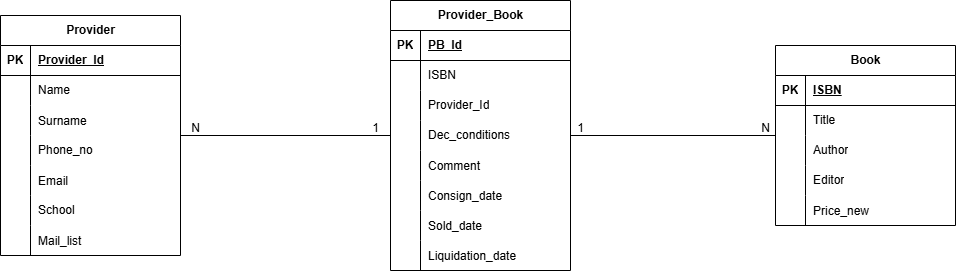

The diagram above was exported from draw.io. Its source (the exported page's mxGraphModel, read from the mxfile embedded in the PNG):
<mxGraphModel dx="1434" dy="738" grid="1" gridSize="10" guides="1" tooltips="1" connect="1" arrows="1" fold="1" page="1" pageScale="1" pageWidth="850" pageHeight="1100" math="0" shadow="0" extFonts="Permanent Marker^https://fonts.googleapis.com/css?family=Permanent+Marker">
  <root>
    <mxCell id="0" />
    <mxCell id="1" parent="0" />
    <mxCell id="Bqcu_Xnlu6_tPk9mKCU1-1" value="Provider" style="shape=table;startSize=30;container=1;collapsible=1;childLayout=tableLayout;fixedRows=1;rowLines=0;fontStyle=1;align=center;resizeLast=1;html=1;" parent="1" vertex="1">
      <mxGeometry x="85" y="170" width="180" height="240" as="geometry" />
    </mxCell>
    <mxCell id="Bqcu_Xnlu6_tPk9mKCU1-2" value="" style="shape=tableRow;horizontal=0;startSize=0;swimlaneHead=0;swimlaneBody=0;fillColor=none;collapsible=0;dropTarget=0;points=[[0,0.5],[1,0.5]];portConstraint=eastwest;top=0;left=0;right=0;bottom=1;" parent="Bqcu_Xnlu6_tPk9mKCU1-1" vertex="1">
      <mxGeometry y="30" width="180" height="30" as="geometry" />
    </mxCell>
    <mxCell id="Bqcu_Xnlu6_tPk9mKCU1-3" value="PK" style="shape=partialRectangle;connectable=0;fillColor=none;top=0;left=0;bottom=0;right=0;fontStyle=1;overflow=hidden;whiteSpace=wrap;html=1;" parent="Bqcu_Xnlu6_tPk9mKCU1-2" vertex="1">
      <mxGeometry width="30" height="30" as="geometry">
        <mxRectangle width="30" height="30" as="alternateBounds" />
      </mxGeometry>
    </mxCell>
    <mxCell id="Bqcu_Xnlu6_tPk9mKCU1-4" value="Provider_Id" style="shape=partialRectangle;connectable=0;fillColor=none;top=0;left=0;bottom=0;right=0;align=left;spacingLeft=6;fontStyle=5;overflow=hidden;whiteSpace=wrap;html=1;" parent="Bqcu_Xnlu6_tPk9mKCU1-2" vertex="1">
      <mxGeometry x="30" width="150" height="30" as="geometry">
        <mxRectangle width="150" height="30" as="alternateBounds" />
      </mxGeometry>
    </mxCell>
    <mxCell id="Bqcu_Xnlu6_tPk9mKCU1-5" value="" style="shape=tableRow;horizontal=0;startSize=0;swimlaneHead=0;swimlaneBody=0;fillColor=none;collapsible=0;dropTarget=0;points=[[0,0.5],[1,0.5]];portConstraint=eastwest;top=0;left=0;right=0;bottom=0;" parent="Bqcu_Xnlu6_tPk9mKCU1-1" vertex="1">
      <mxGeometry y="60" width="180" height="30" as="geometry" />
    </mxCell>
    <mxCell id="Bqcu_Xnlu6_tPk9mKCU1-6" value="" style="shape=partialRectangle;connectable=0;fillColor=none;top=0;left=0;bottom=0;right=0;editable=1;overflow=hidden;whiteSpace=wrap;html=1;" parent="Bqcu_Xnlu6_tPk9mKCU1-5" vertex="1">
      <mxGeometry width="30" height="30" as="geometry">
        <mxRectangle width="30" height="30" as="alternateBounds" />
      </mxGeometry>
    </mxCell>
    <mxCell id="Bqcu_Xnlu6_tPk9mKCU1-7" value="Name" style="shape=partialRectangle;connectable=0;fillColor=none;top=0;left=0;bottom=0;right=0;align=left;spacingLeft=6;overflow=hidden;whiteSpace=wrap;html=1;" parent="Bqcu_Xnlu6_tPk9mKCU1-5" vertex="1">
      <mxGeometry x="30" width="150" height="30" as="geometry">
        <mxRectangle width="150" height="30" as="alternateBounds" />
      </mxGeometry>
    </mxCell>
    <mxCell id="Bqcu_Xnlu6_tPk9mKCU1-15" value="" style="shape=tableRow;horizontal=0;startSize=0;swimlaneHead=0;swimlaneBody=0;fillColor=none;collapsible=0;dropTarget=0;points=[[0,0.5],[1,0.5]];portConstraint=eastwest;top=0;left=0;right=0;bottom=0;" parent="Bqcu_Xnlu6_tPk9mKCU1-1" vertex="1">
      <mxGeometry y="90" width="180" height="30" as="geometry" />
    </mxCell>
    <mxCell id="Bqcu_Xnlu6_tPk9mKCU1-16" value="" style="shape=partialRectangle;connectable=0;fillColor=none;top=0;left=0;bottom=0;right=0;editable=1;overflow=hidden;" parent="Bqcu_Xnlu6_tPk9mKCU1-15" vertex="1">
      <mxGeometry width="30" height="30" as="geometry">
        <mxRectangle width="30" height="30" as="alternateBounds" />
      </mxGeometry>
    </mxCell>
    <mxCell id="Bqcu_Xnlu6_tPk9mKCU1-17" value="Surname" style="shape=partialRectangle;connectable=0;fillColor=none;top=0;left=0;bottom=0;right=0;align=left;spacingLeft=6;overflow=hidden;" parent="Bqcu_Xnlu6_tPk9mKCU1-15" vertex="1">
      <mxGeometry x="30" width="150" height="30" as="geometry">
        <mxRectangle width="150" height="30" as="alternateBounds" />
      </mxGeometry>
    </mxCell>
    <mxCell id="Bqcu_Xnlu6_tPk9mKCU1-8" value="" style="shape=tableRow;horizontal=0;startSize=0;swimlaneHead=0;swimlaneBody=0;fillColor=none;collapsible=0;dropTarget=0;points=[[0,0.5],[1,0.5]];portConstraint=eastwest;top=0;left=0;right=0;bottom=0;" parent="Bqcu_Xnlu6_tPk9mKCU1-1" vertex="1">
      <mxGeometry y="120" width="180" height="30" as="geometry" />
    </mxCell>
    <mxCell id="Bqcu_Xnlu6_tPk9mKCU1-9" value="" style="shape=partialRectangle;connectable=0;fillColor=none;top=0;left=0;bottom=0;right=0;editable=1;overflow=hidden;whiteSpace=wrap;html=1;" parent="Bqcu_Xnlu6_tPk9mKCU1-8" vertex="1">
      <mxGeometry width="30" height="30" as="geometry">
        <mxRectangle width="30" height="30" as="alternateBounds" />
      </mxGeometry>
    </mxCell>
    <mxCell id="Bqcu_Xnlu6_tPk9mKCU1-10" value="Phone_no" style="shape=partialRectangle;connectable=0;fillColor=none;top=0;left=0;bottom=0;right=0;align=left;spacingLeft=6;overflow=hidden;whiteSpace=wrap;html=1;" parent="Bqcu_Xnlu6_tPk9mKCU1-8" vertex="1">
      <mxGeometry x="30" width="150" height="30" as="geometry">
        <mxRectangle width="150" height="30" as="alternateBounds" />
      </mxGeometry>
    </mxCell>
    <mxCell id="Bqcu_Xnlu6_tPk9mKCU1-18" value="" style="shape=tableRow;horizontal=0;startSize=0;swimlaneHead=0;swimlaneBody=0;fillColor=none;collapsible=0;dropTarget=0;points=[[0,0.5],[1,0.5]];portConstraint=eastwest;top=0;left=0;right=0;bottom=0;" parent="Bqcu_Xnlu6_tPk9mKCU1-1" vertex="1">
      <mxGeometry y="150" width="180" height="30" as="geometry" />
    </mxCell>
    <mxCell id="Bqcu_Xnlu6_tPk9mKCU1-19" value="" style="shape=partialRectangle;connectable=0;fillColor=none;top=0;left=0;bottom=0;right=0;editable=1;overflow=hidden;" parent="Bqcu_Xnlu6_tPk9mKCU1-18" vertex="1">
      <mxGeometry width="30" height="30" as="geometry">
        <mxRectangle width="30" height="30" as="alternateBounds" />
      </mxGeometry>
    </mxCell>
    <mxCell id="Bqcu_Xnlu6_tPk9mKCU1-20" value="Email" style="shape=partialRectangle;connectable=0;fillColor=none;top=0;left=0;bottom=0;right=0;align=left;spacingLeft=6;overflow=hidden;" parent="Bqcu_Xnlu6_tPk9mKCU1-18" vertex="1">
      <mxGeometry x="30" width="150" height="30" as="geometry">
        <mxRectangle width="150" height="30" as="alternateBounds" />
      </mxGeometry>
    </mxCell>
    <mxCell id="Bqcu_Xnlu6_tPk9mKCU1-11" value="" style="shape=tableRow;horizontal=0;startSize=0;swimlaneHead=0;swimlaneBody=0;fillColor=none;collapsible=0;dropTarget=0;points=[[0,0.5],[1,0.5]];portConstraint=eastwest;top=0;left=0;right=0;bottom=0;" parent="Bqcu_Xnlu6_tPk9mKCU1-1" vertex="1">
      <mxGeometry y="180" width="180" height="30" as="geometry" />
    </mxCell>
    <mxCell id="Bqcu_Xnlu6_tPk9mKCU1-12" value="" style="shape=partialRectangle;connectable=0;fillColor=none;top=0;left=0;bottom=0;right=0;editable=1;overflow=hidden;whiteSpace=wrap;html=1;" parent="Bqcu_Xnlu6_tPk9mKCU1-11" vertex="1">
      <mxGeometry width="30" height="30" as="geometry">
        <mxRectangle width="30" height="30" as="alternateBounds" />
      </mxGeometry>
    </mxCell>
    <mxCell id="Bqcu_Xnlu6_tPk9mKCU1-13" value="School" style="shape=partialRectangle;connectable=0;fillColor=none;top=0;left=0;bottom=0;right=0;align=left;spacingLeft=6;overflow=hidden;whiteSpace=wrap;html=1;" parent="Bqcu_Xnlu6_tPk9mKCU1-11" vertex="1">
      <mxGeometry x="30" width="150" height="30" as="geometry">
        <mxRectangle width="150" height="30" as="alternateBounds" />
      </mxGeometry>
    </mxCell>
    <mxCell id="HZRI5hXHI0G2c_BFidir-1" value="" style="shape=tableRow;horizontal=0;startSize=0;swimlaneHead=0;swimlaneBody=0;fillColor=none;collapsible=0;dropTarget=0;points=[[0,0.5],[1,0.5]];portConstraint=eastwest;top=0;left=0;right=0;bottom=0;" vertex="1" parent="Bqcu_Xnlu6_tPk9mKCU1-1">
      <mxGeometry y="210" width="180" height="30" as="geometry" />
    </mxCell>
    <mxCell id="HZRI5hXHI0G2c_BFidir-2" value="" style="shape=partialRectangle;connectable=0;fillColor=none;top=0;left=0;bottom=0;right=0;editable=1;overflow=hidden;" vertex="1" parent="HZRI5hXHI0G2c_BFidir-1">
      <mxGeometry width="30" height="30" as="geometry">
        <mxRectangle width="30" height="30" as="alternateBounds" />
      </mxGeometry>
    </mxCell>
    <mxCell id="HZRI5hXHI0G2c_BFidir-3" value="Mail_list" style="shape=partialRectangle;connectable=0;fillColor=none;top=0;left=0;bottom=0;right=0;align=left;spacingLeft=6;overflow=hidden;" vertex="1" parent="HZRI5hXHI0G2c_BFidir-1">
      <mxGeometry x="30" width="150" height="30" as="geometry">
        <mxRectangle width="150" height="30" as="alternateBounds" />
      </mxGeometry>
    </mxCell>
    <mxCell id="Bqcu_Xnlu6_tPk9mKCU1-21" value="Book" style="shape=table;startSize=30;container=1;collapsible=1;childLayout=tableLayout;fixedRows=1;rowLines=0;fontStyle=1;align=center;resizeLast=1;html=1;" parent="1" vertex="1">
      <mxGeometry x="860" y="200" width="180" height="180" as="geometry" />
    </mxCell>
    <mxCell id="Bqcu_Xnlu6_tPk9mKCU1-22" value="" style="shape=tableRow;horizontal=0;startSize=0;swimlaneHead=0;swimlaneBody=0;fillColor=none;collapsible=0;dropTarget=0;points=[[0,0.5],[1,0.5]];portConstraint=eastwest;top=0;left=0;right=0;bottom=1;" parent="Bqcu_Xnlu6_tPk9mKCU1-21" vertex="1">
      <mxGeometry y="30" width="180" height="30" as="geometry" />
    </mxCell>
    <mxCell id="Bqcu_Xnlu6_tPk9mKCU1-23" value="PK" style="shape=partialRectangle;connectable=0;fillColor=none;top=0;left=0;bottom=0;right=0;fontStyle=1;overflow=hidden;whiteSpace=wrap;html=1;" parent="Bqcu_Xnlu6_tPk9mKCU1-22" vertex="1">
      <mxGeometry width="30" height="30" as="geometry">
        <mxRectangle width="30" height="30" as="alternateBounds" />
      </mxGeometry>
    </mxCell>
    <mxCell id="Bqcu_Xnlu6_tPk9mKCU1-24" value="ISBN" style="shape=partialRectangle;connectable=0;fillColor=none;top=0;left=0;bottom=0;right=0;align=left;spacingLeft=6;fontStyle=5;overflow=hidden;whiteSpace=wrap;html=1;" parent="Bqcu_Xnlu6_tPk9mKCU1-22" vertex="1">
      <mxGeometry x="30" width="150" height="30" as="geometry">
        <mxRectangle width="150" height="30" as="alternateBounds" />
      </mxGeometry>
    </mxCell>
    <mxCell id="Bqcu_Xnlu6_tPk9mKCU1-25" value="" style="shape=tableRow;horizontal=0;startSize=0;swimlaneHead=0;swimlaneBody=0;fillColor=none;collapsible=0;dropTarget=0;points=[[0,0.5],[1,0.5]];portConstraint=eastwest;top=0;left=0;right=0;bottom=0;" parent="Bqcu_Xnlu6_tPk9mKCU1-21" vertex="1">
      <mxGeometry y="60" width="180" height="30" as="geometry" />
    </mxCell>
    <mxCell id="Bqcu_Xnlu6_tPk9mKCU1-26" value="" style="shape=partialRectangle;connectable=0;fillColor=none;top=0;left=0;bottom=0;right=0;editable=1;overflow=hidden;whiteSpace=wrap;html=1;" parent="Bqcu_Xnlu6_tPk9mKCU1-25" vertex="1">
      <mxGeometry width="30" height="30" as="geometry">
        <mxRectangle width="30" height="30" as="alternateBounds" />
      </mxGeometry>
    </mxCell>
    <mxCell id="Bqcu_Xnlu6_tPk9mKCU1-27" value="Title" style="shape=partialRectangle;connectable=0;fillColor=none;top=0;left=0;bottom=0;right=0;align=left;spacingLeft=6;overflow=hidden;whiteSpace=wrap;html=1;" parent="Bqcu_Xnlu6_tPk9mKCU1-25" vertex="1">
      <mxGeometry x="30" width="150" height="30" as="geometry">
        <mxRectangle width="150" height="30" as="alternateBounds" />
      </mxGeometry>
    </mxCell>
    <mxCell id="Bqcu_Xnlu6_tPk9mKCU1-28" value="" style="shape=tableRow;horizontal=0;startSize=0;swimlaneHead=0;swimlaneBody=0;fillColor=none;collapsible=0;dropTarget=0;points=[[0,0.5],[1,0.5]];portConstraint=eastwest;top=0;left=0;right=0;bottom=0;" parent="Bqcu_Xnlu6_tPk9mKCU1-21" vertex="1">
      <mxGeometry y="90" width="180" height="30" as="geometry" />
    </mxCell>
    <mxCell id="Bqcu_Xnlu6_tPk9mKCU1-29" value="" style="shape=partialRectangle;connectable=0;fillColor=none;top=0;left=0;bottom=0;right=0;editable=1;overflow=hidden;whiteSpace=wrap;html=1;" parent="Bqcu_Xnlu6_tPk9mKCU1-28" vertex="1">
      <mxGeometry width="30" height="30" as="geometry">
        <mxRectangle width="30" height="30" as="alternateBounds" />
      </mxGeometry>
    </mxCell>
    <mxCell id="Bqcu_Xnlu6_tPk9mKCU1-30" value="Author" style="shape=partialRectangle;connectable=0;fillColor=none;top=0;left=0;bottom=0;right=0;align=left;spacingLeft=6;overflow=hidden;whiteSpace=wrap;html=1;" parent="Bqcu_Xnlu6_tPk9mKCU1-28" vertex="1">
      <mxGeometry x="30" width="150" height="30" as="geometry">
        <mxRectangle width="150" height="30" as="alternateBounds" />
      </mxGeometry>
    </mxCell>
    <mxCell id="Bqcu_Xnlu6_tPk9mKCU1-31" value="" style="shape=tableRow;horizontal=0;startSize=0;swimlaneHead=0;swimlaneBody=0;fillColor=none;collapsible=0;dropTarget=0;points=[[0,0.5],[1,0.5]];portConstraint=eastwest;top=0;left=0;right=0;bottom=0;" parent="Bqcu_Xnlu6_tPk9mKCU1-21" vertex="1">
      <mxGeometry y="120" width="180" height="30" as="geometry" />
    </mxCell>
    <mxCell id="Bqcu_Xnlu6_tPk9mKCU1-32" value="" style="shape=partialRectangle;connectable=0;fillColor=none;top=0;left=0;bottom=0;right=0;editable=1;overflow=hidden;whiteSpace=wrap;html=1;" parent="Bqcu_Xnlu6_tPk9mKCU1-31" vertex="1">
      <mxGeometry width="30" height="30" as="geometry">
        <mxRectangle width="30" height="30" as="alternateBounds" />
      </mxGeometry>
    </mxCell>
    <mxCell id="Bqcu_Xnlu6_tPk9mKCU1-33" value="Editor" style="shape=partialRectangle;connectable=0;fillColor=none;top=0;left=0;bottom=0;right=0;align=left;spacingLeft=6;overflow=hidden;whiteSpace=wrap;html=1;" parent="Bqcu_Xnlu6_tPk9mKCU1-31" vertex="1">
      <mxGeometry x="30" width="150" height="30" as="geometry">
        <mxRectangle width="150" height="30" as="alternateBounds" />
      </mxGeometry>
    </mxCell>
    <mxCell id="Bqcu_Xnlu6_tPk9mKCU1-34" value="" style="shape=tableRow;horizontal=0;startSize=0;swimlaneHead=0;swimlaneBody=0;fillColor=none;collapsible=0;dropTarget=0;points=[[0,0.5],[1,0.5]];portConstraint=eastwest;top=0;left=0;right=0;bottom=0;" parent="Bqcu_Xnlu6_tPk9mKCU1-21" vertex="1">
      <mxGeometry y="150" width="180" height="30" as="geometry" />
    </mxCell>
    <mxCell id="Bqcu_Xnlu6_tPk9mKCU1-35" value="" style="shape=partialRectangle;connectable=0;fillColor=none;top=0;left=0;bottom=0;right=0;editable=1;overflow=hidden;" parent="Bqcu_Xnlu6_tPk9mKCU1-34" vertex="1">
      <mxGeometry width="30" height="30" as="geometry">
        <mxRectangle width="30" height="30" as="alternateBounds" />
      </mxGeometry>
    </mxCell>
    <mxCell id="Bqcu_Xnlu6_tPk9mKCU1-36" value="Price_new" style="shape=partialRectangle;connectable=0;fillColor=none;top=0;left=0;bottom=0;right=0;align=left;spacingLeft=6;overflow=hidden;" parent="Bqcu_Xnlu6_tPk9mKCU1-34" vertex="1">
      <mxGeometry x="30" width="150" height="30" as="geometry">
        <mxRectangle width="150" height="30" as="alternateBounds" />
      </mxGeometry>
    </mxCell>
    <mxCell id="Bqcu_Xnlu6_tPk9mKCU1-52" value="" style="endArrow=none;html=1;rounded=0;" parent="1" source="Bqcu_Xnlu6_tPk9mKCU1-1" target="Bqcu_Xnlu6_tPk9mKCU1-37" edge="1">
      <mxGeometry relative="1" as="geometry">
        <mxPoint x="360" y="430" as="sourcePoint" />
        <mxPoint x="520" y="430" as="targetPoint" />
      </mxGeometry>
    </mxCell>
    <mxCell id="Bqcu_Xnlu6_tPk9mKCU1-53" value="" style="endArrow=none;html=1;rounded=0;" parent="1" source="Bqcu_Xnlu6_tPk9mKCU1-37" target="Bqcu_Xnlu6_tPk9mKCU1-21" edge="1">
      <mxGeometry relative="1" as="geometry">
        <mxPoint x="470" y="460" as="sourcePoint" />
        <mxPoint x="630" y="460" as="targetPoint" />
      </mxGeometry>
    </mxCell>
    <mxCell id="Bqcu_Xnlu6_tPk9mKCU1-59" value="N" style="text;html=1;align=center;verticalAlign=middle;resizable=0;points=[];autosize=1;strokeColor=none;fillColor=none;" parent="1" vertex="1">
      <mxGeometry x="265" y="268" width="30" height="30" as="geometry" />
    </mxCell>
    <mxCell id="Bqcu_Xnlu6_tPk9mKCU1-60" value="1" style="text;html=1;align=center;verticalAlign=middle;resizable=0;points=[];autosize=1;strokeColor=none;fillColor=none;" parent="1" vertex="1">
      <mxGeometry x="445" y="268" width="30" height="30" as="geometry" />
    </mxCell>
    <mxCell id="Bqcu_Xnlu6_tPk9mKCU1-61" value="1" style="text;html=1;align=center;verticalAlign=middle;resizable=0;points=[];autosize=1;strokeColor=none;fillColor=none;" parent="1" vertex="1">
      <mxGeometry x="650" y="268" width="30" height="30" as="geometry" />
    </mxCell>
    <mxCell id="Bqcu_Xnlu6_tPk9mKCU1-62" value="N" style="text;html=1;align=center;verticalAlign=middle;resizable=0;points=[];autosize=1;strokeColor=none;fillColor=none;" parent="1" vertex="1">
      <mxGeometry x="835" y="268" width="30" height="30" as="geometry" />
    </mxCell>
    <mxCell id="Bqcu_Xnlu6_tPk9mKCU1-37" value="Provider_Book" style="shape=table;startSize=30;container=1;collapsible=1;childLayout=tableLayout;fixedRows=1;rowLines=0;fontStyle=1;align=center;resizeLast=1;html=1;" parent="1" vertex="1">
      <mxGeometry x="475" y="155" width="180" height="270" as="geometry">
        <mxRectangle x="540" y="245" width="70" height="30" as="alternateBounds" />
      </mxGeometry>
    </mxCell>
    <mxCell id="Bqcu_Xnlu6_tPk9mKCU1-38" value="" style="shape=tableRow;horizontal=0;startSize=0;swimlaneHead=0;swimlaneBody=0;fillColor=none;collapsible=0;dropTarget=0;points=[[0,0.5],[1,0.5]];portConstraint=eastwest;top=0;left=0;right=0;bottom=1;" parent="Bqcu_Xnlu6_tPk9mKCU1-37" vertex="1">
      <mxGeometry y="30" width="180" height="30" as="geometry" />
    </mxCell>
    <mxCell id="Bqcu_Xnlu6_tPk9mKCU1-39" value="PK" style="shape=partialRectangle;connectable=0;fillColor=none;top=0;left=0;bottom=0;right=0;fontStyle=1;overflow=hidden;whiteSpace=wrap;html=1;" parent="Bqcu_Xnlu6_tPk9mKCU1-38" vertex="1">
      <mxGeometry width="30" height="30" as="geometry">
        <mxRectangle width="30" height="30" as="alternateBounds" />
      </mxGeometry>
    </mxCell>
    <mxCell id="Bqcu_Xnlu6_tPk9mKCU1-40" value="PB_Id" style="shape=partialRectangle;connectable=0;fillColor=none;top=0;left=0;bottom=0;right=0;align=left;spacingLeft=6;fontStyle=5;overflow=hidden;whiteSpace=wrap;html=1;" parent="Bqcu_Xnlu6_tPk9mKCU1-38" vertex="1">
      <mxGeometry x="30" width="150" height="30" as="geometry">
        <mxRectangle width="150" height="30" as="alternateBounds" />
      </mxGeometry>
    </mxCell>
    <mxCell id="Bqcu_Xnlu6_tPk9mKCU1-41" value="" style="shape=tableRow;horizontal=0;startSize=0;swimlaneHead=0;swimlaneBody=0;fillColor=none;collapsible=0;dropTarget=0;points=[[0,0.5],[1,0.5]];portConstraint=eastwest;top=0;left=0;right=0;bottom=0;" parent="Bqcu_Xnlu6_tPk9mKCU1-37" vertex="1">
      <mxGeometry y="60" width="180" height="30" as="geometry" />
    </mxCell>
    <mxCell id="Bqcu_Xnlu6_tPk9mKCU1-42" value="" style="shape=partialRectangle;connectable=0;fillColor=none;top=0;left=0;bottom=0;right=0;editable=1;overflow=hidden;whiteSpace=wrap;html=1;" parent="Bqcu_Xnlu6_tPk9mKCU1-41" vertex="1">
      <mxGeometry width="30" height="30" as="geometry">
        <mxRectangle width="30" height="30" as="alternateBounds" />
      </mxGeometry>
    </mxCell>
    <mxCell id="Bqcu_Xnlu6_tPk9mKCU1-43" value="ISBN" style="shape=partialRectangle;connectable=0;fillColor=none;top=0;left=0;bottom=0;right=0;align=left;spacingLeft=6;overflow=hidden;whiteSpace=wrap;html=1;" parent="Bqcu_Xnlu6_tPk9mKCU1-41" vertex="1">
      <mxGeometry x="30" width="150" height="30" as="geometry">
        <mxRectangle width="150" height="30" as="alternateBounds" />
      </mxGeometry>
    </mxCell>
    <mxCell id="Bqcu_Xnlu6_tPk9mKCU1-44" value="" style="shape=tableRow;horizontal=0;startSize=0;swimlaneHead=0;swimlaneBody=0;fillColor=none;collapsible=0;dropTarget=0;points=[[0,0.5],[1,0.5]];portConstraint=eastwest;top=0;left=0;right=0;bottom=0;" parent="Bqcu_Xnlu6_tPk9mKCU1-37" vertex="1">
      <mxGeometry y="90" width="180" height="30" as="geometry" />
    </mxCell>
    <mxCell id="Bqcu_Xnlu6_tPk9mKCU1-45" value="" style="shape=partialRectangle;connectable=0;fillColor=none;top=0;left=0;bottom=0;right=0;editable=1;overflow=hidden;whiteSpace=wrap;html=1;" parent="Bqcu_Xnlu6_tPk9mKCU1-44" vertex="1">
      <mxGeometry width="30" height="30" as="geometry">
        <mxRectangle width="30" height="30" as="alternateBounds" />
      </mxGeometry>
    </mxCell>
    <mxCell id="Bqcu_Xnlu6_tPk9mKCU1-46" value="Provider_Id" style="shape=partialRectangle;connectable=0;fillColor=none;top=0;left=0;bottom=0;right=0;align=left;spacingLeft=6;overflow=hidden;whiteSpace=wrap;html=1;" parent="Bqcu_Xnlu6_tPk9mKCU1-44" vertex="1">
      <mxGeometry x="30" width="150" height="30" as="geometry">
        <mxRectangle width="150" height="30" as="alternateBounds" />
      </mxGeometry>
    </mxCell>
    <mxCell id="Bqcu_Xnlu6_tPk9mKCU1-47" value="" style="shape=tableRow;horizontal=0;startSize=0;swimlaneHead=0;swimlaneBody=0;fillColor=none;collapsible=0;dropTarget=0;points=[[0,0.5],[1,0.5]];portConstraint=eastwest;top=0;left=0;right=0;bottom=0;" parent="Bqcu_Xnlu6_tPk9mKCU1-37" vertex="1">
      <mxGeometry y="120" width="180" height="30" as="geometry" />
    </mxCell>
    <mxCell id="Bqcu_Xnlu6_tPk9mKCU1-48" value="" style="shape=partialRectangle;connectable=0;fillColor=none;top=0;left=0;bottom=0;right=0;editable=1;overflow=hidden;whiteSpace=wrap;html=1;" parent="Bqcu_Xnlu6_tPk9mKCU1-47" vertex="1">
      <mxGeometry width="30" height="30" as="geometry">
        <mxRectangle width="30" height="30" as="alternateBounds" />
      </mxGeometry>
    </mxCell>
    <mxCell id="Bqcu_Xnlu6_tPk9mKCU1-49" value="Dec_conditions" style="shape=partialRectangle;connectable=0;fillColor=none;top=0;left=0;bottom=0;right=0;align=left;spacingLeft=6;overflow=hidden;whiteSpace=wrap;html=1;" parent="Bqcu_Xnlu6_tPk9mKCU1-47" vertex="1">
      <mxGeometry x="30" width="150" height="30" as="geometry">
        <mxRectangle width="150" height="30" as="alternateBounds" />
      </mxGeometry>
    </mxCell>
    <mxCell id="Bqcu_Xnlu6_tPk9mKCU1-55" value="" style="shape=tableRow;horizontal=0;startSize=0;swimlaneHead=0;swimlaneBody=0;fillColor=none;collapsible=0;dropTarget=0;points=[[0,0.5],[1,0.5]];portConstraint=eastwest;top=0;left=0;right=0;bottom=0;" parent="Bqcu_Xnlu6_tPk9mKCU1-37" vertex="1">
      <mxGeometry y="150" width="180" height="30" as="geometry" />
    </mxCell>
    <mxCell id="Bqcu_Xnlu6_tPk9mKCU1-56" value="" style="shape=partialRectangle;connectable=0;fillColor=none;top=0;left=0;bottom=0;right=0;editable=1;overflow=hidden;" parent="Bqcu_Xnlu6_tPk9mKCU1-55" vertex="1">
      <mxGeometry width="30" height="30" as="geometry">
        <mxRectangle width="30" height="30" as="alternateBounds" />
      </mxGeometry>
    </mxCell>
    <mxCell id="Bqcu_Xnlu6_tPk9mKCU1-57" value="Comment" style="shape=partialRectangle;connectable=0;fillColor=none;top=0;left=0;bottom=0;right=0;align=left;spacingLeft=6;overflow=hidden;" parent="Bqcu_Xnlu6_tPk9mKCU1-55" vertex="1">
      <mxGeometry x="30" width="150" height="30" as="geometry">
        <mxRectangle width="150" height="30" as="alternateBounds" />
      </mxGeometry>
    </mxCell>
    <mxCell id="ia0n6Y-Zvxlk58HumDvG-1" value="" style="shape=tableRow;horizontal=0;startSize=0;swimlaneHead=0;swimlaneBody=0;fillColor=none;collapsible=0;dropTarget=0;points=[[0,0.5],[1,0.5]];portConstraint=eastwest;top=0;left=0;right=0;bottom=0;" parent="Bqcu_Xnlu6_tPk9mKCU1-37" vertex="1">
      <mxGeometry y="180" width="180" height="30" as="geometry" />
    </mxCell>
    <mxCell id="ia0n6Y-Zvxlk58HumDvG-2" value="" style="shape=partialRectangle;connectable=0;fillColor=none;top=0;left=0;bottom=0;right=0;editable=1;overflow=hidden;" parent="ia0n6Y-Zvxlk58HumDvG-1" vertex="1">
      <mxGeometry width="30" height="30" as="geometry">
        <mxRectangle width="30" height="30" as="alternateBounds" />
      </mxGeometry>
    </mxCell>
    <mxCell id="ia0n6Y-Zvxlk58HumDvG-3" value="Consign_date" style="shape=partialRectangle;connectable=0;fillColor=none;top=0;left=0;bottom=0;right=0;align=left;spacingLeft=6;overflow=hidden;" parent="ia0n6Y-Zvxlk58HumDvG-1" vertex="1">
      <mxGeometry x="30" width="150" height="30" as="geometry">
        <mxRectangle width="150" height="30" as="alternateBounds" />
      </mxGeometry>
    </mxCell>
    <mxCell id="m2QWvBMwbqeR6seGzao6-1" value="" style="shape=tableRow;horizontal=0;startSize=0;swimlaneHead=0;swimlaneBody=0;fillColor=none;collapsible=0;dropTarget=0;points=[[0,0.5],[1,0.5]];portConstraint=eastwest;top=0;left=0;right=0;bottom=0;" parent="Bqcu_Xnlu6_tPk9mKCU1-37" vertex="1">
      <mxGeometry y="210" width="180" height="30" as="geometry" />
    </mxCell>
    <mxCell id="m2QWvBMwbqeR6seGzao6-2" value="" style="shape=partialRectangle;connectable=0;fillColor=none;top=0;left=0;bottom=0;right=0;editable=1;overflow=hidden;" parent="m2QWvBMwbqeR6seGzao6-1" vertex="1">
      <mxGeometry width="30" height="30" as="geometry">
        <mxRectangle width="30" height="30" as="alternateBounds" />
      </mxGeometry>
    </mxCell>
    <mxCell id="m2QWvBMwbqeR6seGzao6-3" value="Sold_date" style="shape=partialRectangle;connectable=0;fillColor=none;top=0;left=0;bottom=0;right=0;align=left;spacingLeft=6;overflow=hidden;" parent="m2QWvBMwbqeR6seGzao6-1" vertex="1">
      <mxGeometry x="30" width="150" height="30" as="geometry">
        <mxRectangle width="150" height="30" as="alternateBounds" />
      </mxGeometry>
    </mxCell>
    <mxCell id="m2QWvBMwbqeR6seGzao6-4" value="" style="shape=tableRow;horizontal=0;startSize=0;swimlaneHead=0;swimlaneBody=0;fillColor=none;collapsible=0;dropTarget=0;points=[[0,0.5],[1,0.5]];portConstraint=eastwest;top=0;left=0;right=0;bottom=0;" parent="Bqcu_Xnlu6_tPk9mKCU1-37" vertex="1">
      <mxGeometry y="240" width="180" height="30" as="geometry" />
    </mxCell>
    <mxCell id="m2QWvBMwbqeR6seGzao6-5" value="" style="shape=partialRectangle;connectable=0;fillColor=none;top=0;left=0;bottom=0;right=0;editable=1;overflow=hidden;" parent="m2QWvBMwbqeR6seGzao6-4" vertex="1">
      <mxGeometry width="30" height="30" as="geometry">
        <mxRectangle width="30" height="30" as="alternateBounds" />
      </mxGeometry>
    </mxCell>
    <mxCell id="m2QWvBMwbqeR6seGzao6-6" value="Liquidation_date" style="shape=partialRectangle;connectable=0;fillColor=none;top=0;left=0;bottom=0;right=0;align=left;spacingLeft=6;overflow=hidden;" parent="m2QWvBMwbqeR6seGzao6-4" vertex="1">
      <mxGeometry x="30" width="150" height="30" as="geometry">
        <mxRectangle width="150" height="30" as="alternateBounds" />
      </mxGeometry>
    </mxCell>
  </root>
</mxGraphModel>